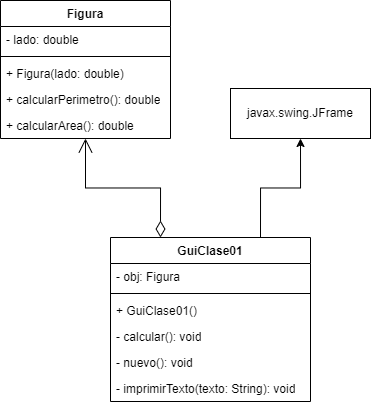

The diagram above was exported from draw.io. Its source (the exported page's mxGraphModel, read from the mxfile embedded in the PNG):
<mxGraphModel dx="1247" dy="1896" grid="1" gridSize="10" guides="1" tooltips="1" connect="1" arrows="1" fold="1" page="1" pageScale="1" pageWidth="827" pageHeight="1169" math="0" shadow="0">
  <root>
    <mxCell id="0" />
    <mxCell id="1" parent="0" />
    <mxCell id="KlOFYcPdfgAgVmODGOsE-1" value="Figura" style="swimlane;fontStyle=1;align=center;verticalAlign=top;childLayout=stackLayout;horizontal=1;startSize=26;horizontalStack=0;resizeParent=1;resizeParentMax=0;resizeLast=0;collapsible=1;marginBottom=0;whiteSpace=wrap;html=1;" vertex="1" parent="1">
      <mxGeometry x="160" y="-190" width="170" height="138" as="geometry" />
    </mxCell>
    <mxCell id="KlOFYcPdfgAgVmODGOsE-2" value="- lado: double" style="text;strokeColor=none;fillColor=none;align=left;verticalAlign=top;spacingLeft=4;spacingRight=4;overflow=hidden;rotatable=0;points=[[0,0.5],[1,0.5]];portConstraint=eastwest;whiteSpace=wrap;html=1;" vertex="1" parent="KlOFYcPdfgAgVmODGOsE-1">
      <mxGeometry y="26" width="170" height="26" as="geometry" />
    </mxCell>
    <mxCell id="KlOFYcPdfgAgVmODGOsE-3" value="" style="line;strokeWidth=1;fillColor=none;align=left;verticalAlign=middle;spacingTop=-1;spacingLeft=3;spacingRight=3;rotatable=0;labelPosition=right;points=[];portConstraint=eastwest;strokeColor=inherit;" vertex="1" parent="KlOFYcPdfgAgVmODGOsE-1">
      <mxGeometry y="52" width="170" height="8" as="geometry" />
    </mxCell>
    <mxCell id="KlOFYcPdfgAgVmODGOsE-4" value="+ Figura(lado: double)" style="text;strokeColor=none;fillColor=none;align=left;verticalAlign=top;spacingLeft=4;spacingRight=4;overflow=hidden;rotatable=0;points=[[0,0.5],[1,0.5]];portConstraint=eastwest;whiteSpace=wrap;html=1;" vertex="1" parent="KlOFYcPdfgAgVmODGOsE-1">
      <mxGeometry y="60" width="170" height="26" as="geometry" />
    </mxCell>
    <mxCell id="KlOFYcPdfgAgVmODGOsE-6" value="+&amp;nbsp;calcularPerimetro(): double" style="text;strokeColor=none;fillColor=none;align=left;verticalAlign=top;spacingLeft=4;spacingRight=4;overflow=hidden;rotatable=0;points=[[0,0.5],[1,0.5]];portConstraint=eastwest;whiteSpace=wrap;html=1;" vertex="1" parent="KlOFYcPdfgAgVmODGOsE-1">
      <mxGeometry y="86" width="170" height="26" as="geometry" />
    </mxCell>
    <mxCell id="KlOFYcPdfgAgVmODGOsE-7" value="+&amp;nbsp;calcularArea(): double" style="text;strokeColor=none;fillColor=none;align=left;verticalAlign=top;spacingLeft=4;spacingRight=4;overflow=hidden;rotatable=0;points=[[0,0.5],[1,0.5]];portConstraint=eastwest;whiteSpace=wrap;html=1;" vertex="1" parent="KlOFYcPdfgAgVmODGOsE-1">
      <mxGeometry y="112" width="170" height="26" as="geometry" />
    </mxCell>
    <mxCell id="KlOFYcPdfgAgVmODGOsE-18" style="edgeStyle=orthogonalEdgeStyle;rounded=0;orthogonalLoop=1;jettySize=auto;html=1;entryX=0.5;entryY=1;entryDx=0;entryDy=0;exitX=0.75;exitY=0;exitDx=0;exitDy=0;" edge="1" parent="1" source="KlOFYcPdfgAgVmODGOsE-8" target="KlOFYcPdfgAgVmODGOsE-14">
      <mxGeometry relative="1" as="geometry" />
    </mxCell>
    <mxCell id="KlOFYcPdfgAgVmODGOsE-8" value="GuiClase01" style="swimlane;fontStyle=1;align=center;verticalAlign=top;childLayout=stackLayout;horizontal=1;startSize=26;horizontalStack=0;resizeParent=1;resizeParentMax=0;resizeLast=0;collapsible=1;marginBottom=0;whiteSpace=wrap;html=1;" vertex="1" parent="1">
      <mxGeometry x="270" y="47" width="200" height="164" as="geometry" />
    </mxCell>
    <mxCell id="KlOFYcPdfgAgVmODGOsE-9" value="- obj: Figura" style="text;strokeColor=none;fillColor=none;align=left;verticalAlign=top;spacingLeft=4;spacingRight=4;overflow=hidden;rotatable=0;points=[[0,0.5],[1,0.5]];portConstraint=eastwest;whiteSpace=wrap;html=1;" vertex="1" parent="KlOFYcPdfgAgVmODGOsE-8">
      <mxGeometry y="26" width="200" height="26" as="geometry" />
    </mxCell>
    <mxCell id="KlOFYcPdfgAgVmODGOsE-10" value="" style="line;strokeWidth=1;fillColor=none;align=left;verticalAlign=middle;spacingTop=-1;spacingLeft=3;spacingRight=3;rotatable=0;labelPosition=right;points=[];portConstraint=eastwest;strokeColor=inherit;" vertex="1" parent="KlOFYcPdfgAgVmODGOsE-8">
      <mxGeometry y="52" width="200" height="8" as="geometry" />
    </mxCell>
    <mxCell id="KlOFYcPdfgAgVmODGOsE-11" value="+ GuiClase01()" style="text;strokeColor=none;fillColor=none;align=left;verticalAlign=top;spacingLeft=4;spacingRight=4;overflow=hidden;rotatable=0;points=[[0,0.5],[1,0.5]];portConstraint=eastwest;whiteSpace=wrap;html=1;" vertex="1" parent="KlOFYcPdfgAgVmODGOsE-8">
      <mxGeometry y="60" width="200" height="26" as="geometry" />
    </mxCell>
    <mxCell id="KlOFYcPdfgAgVmODGOsE-12" value="- calcular(): void" style="text;strokeColor=none;fillColor=none;align=left;verticalAlign=top;spacingLeft=4;spacingRight=4;overflow=hidden;rotatable=0;points=[[0,0.5],[1,0.5]];portConstraint=eastwest;whiteSpace=wrap;html=1;" vertex="1" parent="KlOFYcPdfgAgVmODGOsE-8">
      <mxGeometry y="86" width="200" height="26" as="geometry" />
    </mxCell>
    <mxCell id="KlOFYcPdfgAgVmODGOsE-13" value="- nuevo(): void" style="text;strokeColor=none;fillColor=none;align=left;verticalAlign=top;spacingLeft=4;spacingRight=4;overflow=hidden;rotatable=0;points=[[0,0.5],[1,0.5]];portConstraint=eastwest;whiteSpace=wrap;html=1;" vertex="1" parent="KlOFYcPdfgAgVmODGOsE-8">
      <mxGeometry y="112" width="200" height="26" as="geometry" />
    </mxCell>
    <mxCell id="KlOFYcPdfgAgVmODGOsE-15" value="- imprimirTexto(texto: String): void" style="text;strokeColor=none;fillColor=none;align=left;verticalAlign=top;spacingLeft=4;spacingRight=4;overflow=hidden;rotatable=0;points=[[0,0.5],[1,0.5]];portConstraint=eastwest;whiteSpace=wrap;html=1;" vertex="1" parent="KlOFYcPdfgAgVmODGOsE-8">
      <mxGeometry y="138" width="200" height="26" as="geometry" />
    </mxCell>
    <mxCell id="KlOFYcPdfgAgVmODGOsE-14" value="javax.swing.JFrame" style="html=1;whiteSpace=wrap;" vertex="1" parent="1">
      <mxGeometry x="390" y="-102" width="140" height="50" as="geometry" />
    </mxCell>
    <mxCell id="KlOFYcPdfgAgVmODGOsE-19" value="" style="endArrow=open;html=1;endSize=12;startArrow=diamondThin;startSize=14;startFill=0;edgeStyle=orthogonalEdgeStyle;align=left;verticalAlign=bottom;rounded=0;entryX=0.5;entryY=1;entryDx=0;entryDy=0;exitX=0.25;exitY=0;exitDx=0;exitDy=0;" edge="1" parent="1" source="KlOFYcPdfgAgVmODGOsE-8" target="KlOFYcPdfgAgVmODGOsE-1">
      <mxGeometry x="-1" y="3" relative="1" as="geometry">
        <mxPoint x="130" y="-20" as="sourcePoint" />
        <mxPoint x="290" y="-20" as="targetPoint" />
      </mxGeometry>
    </mxCell>
  </root>
</mxGraphModel>